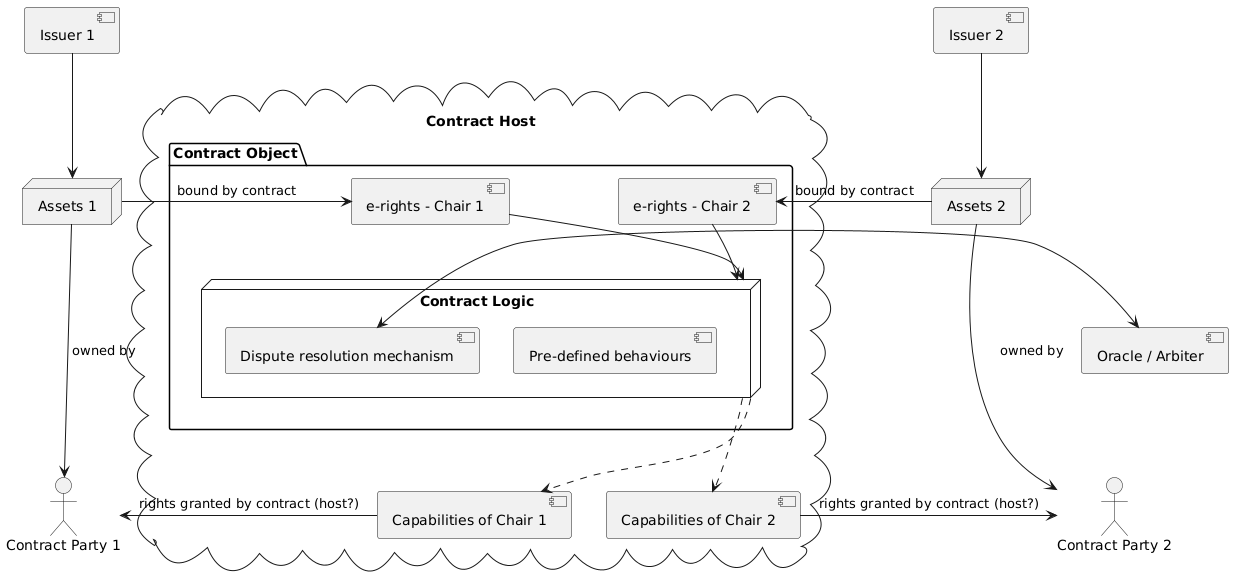

The diagram above was rendered by PlantUML. Its source (embedded in the PNG):
@startuml
node "Assets 1" as assets1
node "Assets 2" as assets2

[Issuer 1] as issuer1
[Issuer 2] as issuer2

issuer1 --> assets1
issuer2 --> assets2

cloud "Contract Host" {

package "Contract Object" {
   [e-rights - Chair 1]
   [e-rights - Chair 2]

   node "Contract Logic" as logic {
      [Dispute resolution mechanism]
      [Pre-defined behaviours]
   }

   [e-rights - Chair 1] --> logic
   [e-rights - Chair 2] --> logic

}
   [Capabilities of Chair 1] as ocap1
   [Capabilities of Chair 2] as ocap2

   logic ..> ocap1
   logic ..> ocap2

}

actor "Contract Party 1" as party1
actor "Contract Party 2" as party2

assets1 --> party1 : "owned by"
assets2 --> party2 : "owned by"

assets1 -> [e-rights - Chair 1] : "bound by contract"
assets2 -> [e-rights - Chair 2] : "bound by contract"

ocap1 -> party1 : "rights granted by contract (host?)"
ocap2 -> party2 : "rights granted by contract (host?)"

[Oracle / Arbiter] <-> [Dispute resolution mechanism]
@enduml